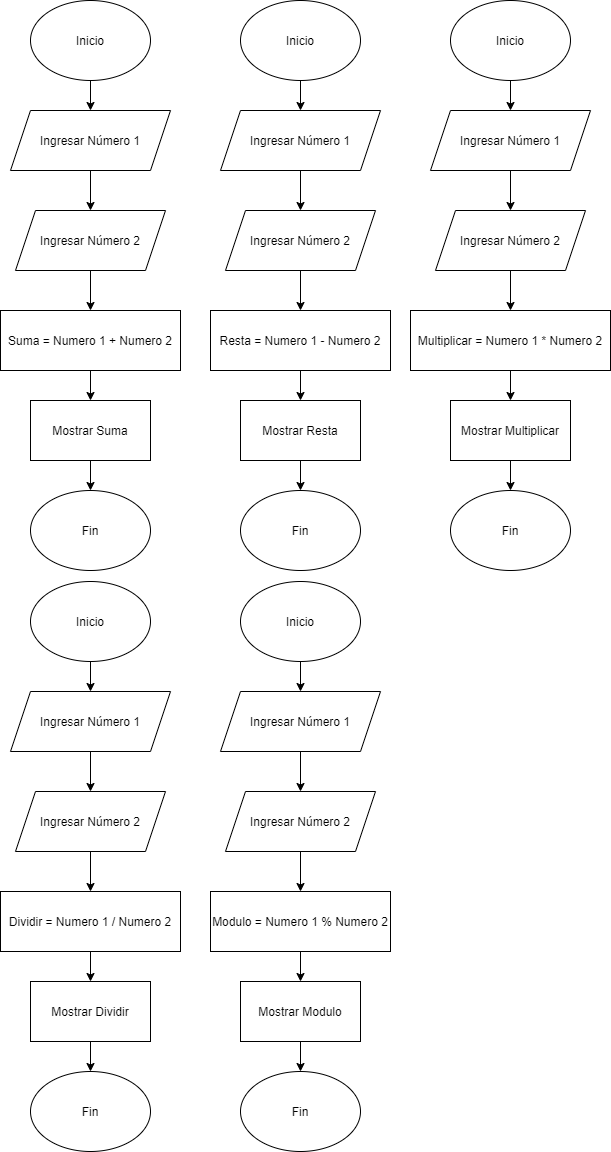

The diagram above was exported from draw.io. Its source (the exported page's mxGraphModel, read from the mxfile embedded in the PNG):
<mxGraphModel dx="1422" dy="762" grid="1" gridSize="10" guides="1" tooltips="1" connect="1" arrows="1" fold="1" page="1" pageScale="1" pageWidth="827" pageHeight="1169" math="0" shadow="0">
  <root>
    <mxCell id="WIyWlLk6GJQsqaUBKTNV-0" />
    <mxCell id="WIyWlLk6GJQsqaUBKTNV-1" parent="WIyWlLk6GJQsqaUBKTNV-0" />
    <mxCell id="Xt_2zStJvNJQa-LkYSHh-3" value="" style="edgeStyle=orthogonalEdgeStyle;rounded=0;orthogonalLoop=1;jettySize=auto;html=1;" edge="1" parent="WIyWlLk6GJQsqaUBKTNV-1" source="Xt_2zStJvNJQa-LkYSHh-0" target="Xt_2zStJvNJQa-LkYSHh-1">
      <mxGeometry relative="1" as="geometry" />
    </mxCell>
    <mxCell id="Xt_2zStJvNJQa-LkYSHh-0" value="Inicio" style="ellipse;whiteSpace=wrap;html=1;" vertex="1" parent="WIyWlLk6GJQsqaUBKTNV-1">
      <mxGeometry x="290" y="10" width="120" height="80" as="geometry" />
    </mxCell>
    <mxCell id="Xt_2zStJvNJQa-LkYSHh-4" value="" style="edgeStyle=orthogonalEdgeStyle;rounded=0;orthogonalLoop=1;jettySize=auto;html=1;" edge="1" parent="WIyWlLk6GJQsqaUBKTNV-1" source="Xt_2zStJvNJQa-LkYSHh-1" target="Xt_2zStJvNJQa-LkYSHh-2">
      <mxGeometry relative="1" as="geometry" />
    </mxCell>
    <mxCell id="Xt_2zStJvNJQa-LkYSHh-1" value="Ingresar Número 1" style="shape=parallelogram;perimeter=parallelogramPerimeter;whiteSpace=wrap;html=1;fixedSize=1;" vertex="1" parent="WIyWlLk6GJQsqaUBKTNV-1">
      <mxGeometry x="270" y="120" width="160" height="60" as="geometry" />
    </mxCell>
    <mxCell id="Xt_2zStJvNJQa-LkYSHh-6" value="" style="edgeStyle=orthogonalEdgeStyle;rounded=0;orthogonalLoop=1;jettySize=auto;html=1;" edge="1" parent="WIyWlLk6GJQsqaUBKTNV-1" source="Xt_2zStJvNJQa-LkYSHh-2" target="Xt_2zStJvNJQa-LkYSHh-5">
      <mxGeometry relative="1" as="geometry" />
    </mxCell>
    <mxCell id="Xt_2zStJvNJQa-LkYSHh-2" value="Ingresar Número 2" style="shape=parallelogram;perimeter=parallelogramPerimeter;whiteSpace=wrap;html=1;fixedSize=1;" vertex="1" parent="WIyWlLk6GJQsqaUBKTNV-1">
      <mxGeometry x="275" y="220" width="150" height="60" as="geometry" />
    </mxCell>
    <mxCell id="Xt_2zStJvNJQa-LkYSHh-8" value="" style="edgeStyle=orthogonalEdgeStyle;rounded=0;orthogonalLoop=1;jettySize=auto;html=1;" edge="1" parent="WIyWlLk6GJQsqaUBKTNV-1" source="Xt_2zStJvNJQa-LkYSHh-5" target="Xt_2zStJvNJQa-LkYSHh-7">
      <mxGeometry relative="1" as="geometry" />
    </mxCell>
    <mxCell id="Xt_2zStJvNJQa-LkYSHh-5" value="Resta = Numero 1 -&amp;nbsp;Numero 2" style="rounded=0;whiteSpace=wrap;html=1;" vertex="1" parent="WIyWlLk6GJQsqaUBKTNV-1">
      <mxGeometry x="260" y="320" width="180" height="60" as="geometry" />
    </mxCell>
    <mxCell id="Xt_2zStJvNJQa-LkYSHh-10" value="" style="edgeStyle=orthogonalEdgeStyle;rounded=0;orthogonalLoop=1;jettySize=auto;html=1;" edge="1" parent="WIyWlLk6GJQsqaUBKTNV-1" source="Xt_2zStJvNJQa-LkYSHh-7" target="Xt_2zStJvNJQa-LkYSHh-9">
      <mxGeometry relative="1" as="geometry" />
    </mxCell>
    <mxCell id="Xt_2zStJvNJQa-LkYSHh-7" value="Mostrar Resta" style="rounded=0;whiteSpace=wrap;html=1;" vertex="1" parent="WIyWlLk6GJQsqaUBKTNV-1">
      <mxGeometry x="290" y="410" width="120" height="60" as="geometry" />
    </mxCell>
    <mxCell id="Xt_2zStJvNJQa-LkYSHh-9" value="Fin" style="ellipse;whiteSpace=wrap;html=1;" vertex="1" parent="WIyWlLk6GJQsqaUBKTNV-1">
      <mxGeometry x="290" y="500" width="120" height="80" as="geometry" />
    </mxCell>
    <mxCell id="Xt_2zStJvNJQa-LkYSHh-11" value="" style="edgeStyle=orthogonalEdgeStyle;rounded=0;orthogonalLoop=1;jettySize=auto;html=1;" edge="1" parent="WIyWlLk6GJQsqaUBKTNV-1" source="Xt_2zStJvNJQa-LkYSHh-12" target="Xt_2zStJvNJQa-LkYSHh-14">
      <mxGeometry relative="1" as="geometry" />
    </mxCell>
    <mxCell id="Xt_2zStJvNJQa-LkYSHh-12" value="Inicio" style="ellipse;whiteSpace=wrap;html=1;" vertex="1" parent="WIyWlLk6GJQsqaUBKTNV-1">
      <mxGeometry x="500" y="10" width="120" height="80" as="geometry" />
    </mxCell>
    <mxCell id="Xt_2zStJvNJQa-LkYSHh-13" value="" style="edgeStyle=orthogonalEdgeStyle;rounded=0;orthogonalLoop=1;jettySize=auto;html=1;" edge="1" parent="WIyWlLk6GJQsqaUBKTNV-1" source="Xt_2zStJvNJQa-LkYSHh-14" target="Xt_2zStJvNJQa-LkYSHh-16">
      <mxGeometry relative="1" as="geometry" />
    </mxCell>
    <mxCell id="Xt_2zStJvNJQa-LkYSHh-14" value="Ingresar Número 1" style="shape=parallelogram;perimeter=parallelogramPerimeter;whiteSpace=wrap;html=1;fixedSize=1;" vertex="1" parent="WIyWlLk6GJQsqaUBKTNV-1">
      <mxGeometry x="480" y="120" width="160" height="60" as="geometry" />
    </mxCell>
    <mxCell id="Xt_2zStJvNJQa-LkYSHh-15" value="" style="edgeStyle=orthogonalEdgeStyle;rounded=0;orthogonalLoop=1;jettySize=auto;html=1;" edge="1" parent="WIyWlLk6GJQsqaUBKTNV-1" source="Xt_2zStJvNJQa-LkYSHh-16" target="Xt_2zStJvNJQa-LkYSHh-18">
      <mxGeometry relative="1" as="geometry" />
    </mxCell>
    <mxCell id="Xt_2zStJvNJQa-LkYSHh-16" value="Ingresar Número 2" style="shape=parallelogram;perimeter=parallelogramPerimeter;whiteSpace=wrap;html=1;fixedSize=1;" vertex="1" parent="WIyWlLk6GJQsqaUBKTNV-1">
      <mxGeometry x="485" y="220" width="150" height="60" as="geometry" />
    </mxCell>
    <mxCell id="Xt_2zStJvNJQa-LkYSHh-17" value="" style="edgeStyle=orthogonalEdgeStyle;rounded=0;orthogonalLoop=1;jettySize=auto;html=1;" edge="1" parent="WIyWlLk6GJQsqaUBKTNV-1" source="Xt_2zStJvNJQa-LkYSHh-18" target="Xt_2zStJvNJQa-LkYSHh-20">
      <mxGeometry relative="1" as="geometry" />
    </mxCell>
    <mxCell id="Xt_2zStJvNJQa-LkYSHh-18" value="Multiplicar = Numero 1 * Numero 2" style="rounded=0;whiteSpace=wrap;html=1;" vertex="1" parent="WIyWlLk6GJQsqaUBKTNV-1">
      <mxGeometry x="460" y="320" width="200" height="60" as="geometry" />
    </mxCell>
    <mxCell id="Xt_2zStJvNJQa-LkYSHh-19" value="" style="edgeStyle=orthogonalEdgeStyle;rounded=0;orthogonalLoop=1;jettySize=auto;html=1;" edge="1" parent="WIyWlLk6GJQsqaUBKTNV-1" source="Xt_2zStJvNJQa-LkYSHh-20" target="Xt_2zStJvNJQa-LkYSHh-21">
      <mxGeometry relative="1" as="geometry" />
    </mxCell>
    <mxCell id="Xt_2zStJvNJQa-LkYSHh-20" value="Mostrar Multiplicar" style="rounded=0;whiteSpace=wrap;html=1;" vertex="1" parent="WIyWlLk6GJQsqaUBKTNV-1">
      <mxGeometry x="500" y="410" width="120" height="60" as="geometry" />
    </mxCell>
    <mxCell id="Xt_2zStJvNJQa-LkYSHh-21" value="Fin" style="ellipse;whiteSpace=wrap;html=1;" vertex="1" parent="WIyWlLk6GJQsqaUBKTNV-1">
      <mxGeometry x="500" y="500" width="120" height="80" as="geometry" />
    </mxCell>
    <mxCell id="Xt_2zStJvNJQa-LkYSHh-22" value="" style="edgeStyle=orthogonalEdgeStyle;rounded=0;orthogonalLoop=1;jettySize=auto;html=1;" edge="1" parent="WIyWlLk6GJQsqaUBKTNV-1" source="Xt_2zStJvNJQa-LkYSHh-23" target="Xt_2zStJvNJQa-LkYSHh-25">
      <mxGeometry relative="1" as="geometry" />
    </mxCell>
    <mxCell id="Xt_2zStJvNJQa-LkYSHh-23" value="Inicio" style="ellipse;whiteSpace=wrap;html=1;" vertex="1" parent="WIyWlLk6GJQsqaUBKTNV-1">
      <mxGeometry x="80" y="10" width="120" height="80" as="geometry" />
    </mxCell>
    <mxCell id="Xt_2zStJvNJQa-LkYSHh-24" value="" style="edgeStyle=orthogonalEdgeStyle;rounded=0;orthogonalLoop=1;jettySize=auto;html=1;" edge="1" parent="WIyWlLk6GJQsqaUBKTNV-1" source="Xt_2zStJvNJQa-LkYSHh-25" target="Xt_2zStJvNJQa-LkYSHh-27">
      <mxGeometry relative="1" as="geometry" />
    </mxCell>
    <mxCell id="Xt_2zStJvNJQa-LkYSHh-25" value="Ingresar Número 1" style="shape=parallelogram;perimeter=parallelogramPerimeter;whiteSpace=wrap;html=1;fixedSize=1;" vertex="1" parent="WIyWlLk6GJQsqaUBKTNV-1">
      <mxGeometry x="60" y="120" width="160" height="60" as="geometry" />
    </mxCell>
    <mxCell id="Xt_2zStJvNJQa-LkYSHh-26" value="" style="edgeStyle=orthogonalEdgeStyle;rounded=0;orthogonalLoop=1;jettySize=auto;html=1;" edge="1" parent="WIyWlLk6GJQsqaUBKTNV-1" source="Xt_2zStJvNJQa-LkYSHh-27" target="Xt_2zStJvNJQa-LkYSHh-29">
      <mxGeometry relative="1" as="geometry" />
    </mxCell>
    <mxCell id="Xt_2zStJvNJQa-LkYSHh-27" value="Ingresar Número 2" style="shape=parallelogram;perimeter=parallelogramPerimeter;whiteSpace=wrap;html=1;fixedSize=1;" vertex="1" parent="WIyWlLk6GJQsqaUBKTNV-1">
      <mxGeometry x="65" y="220" width="150" height="60" as="geometry" />
    </mxCell>
    <mxCell id="Xt_2zStJvNJQa-LkYSHh-28" value="" style="edgeStyle=orthogonalEdgeStyle;rounded=0;orthogonalLoop=1;jettySize=auto;html=1;" edge="1" parent="WIyWlLk6GJQsqaUBKTNV-1" source="Xt_2zStJvNJQa-LkYSHh-29" target="Xt_2zStJvNJQa-LkYSHh-31">
      <mxGeometry relative="1" as="geometry" />
    </mxCell>
    <mxCell id="Xt_2zStJvNJQa-LkYSHh-29" value="Suma = Numero 1 + Numero 2" style="rounded=0;whiteSpace=wrap;html=1;" vertex="1" parent="WIyWlLk6GJQsqaUBKTNV-1">
      <mxGeometry x="50" y="320" width="180" height="60" as="geometry" />
    </mxCell>
    <mxCell id="Xt_2zStJvNJQa-LkYSHh-30" value="" style="edgeStyle=orthogonalEdgeStyle;rounded=0;orthogonalLoop=1;jettySize=auto;html=1;" edge="1" parent="WIyWlLk6GJQsqaUBKTNV-1" source="Xt_2zStJvNJQa-LkYSHh-31" target="Xt_2zStJvNJQa-LkYSHh-32">
      <mxGeometry relative="1" as="geometry" />
    </mxCell>
    <mxCell id="Xt_2zStJvNJQa-LkYSHh-31" value="Mostrar Suma" style="rounded=0;whiteSpace=wrap;html=1;" vertex="1" parent="WIyWlLk6GJQsqaUBKTNV-1">
      <mxGeometry x="80" y="410" width="120" height="60" as="geometry" />
    </mxCell>
    <mxCell id="Xt_2zStJvNJQa-LkYSHh-32" value="Fin" style="ellipse;whiteSpace=wrap;html=1;" vertex="1" parent="WIyWlLk6GJQsqaUBKTNV-1">
      <mxGeometry x="80" y="500" width="120" height="80" as="geometry" />
    </mxCell>
    <mxCell id="Xt_2zStJvNJQa-LkYSHh-33" value="" style="edgeStyle=orthogonalEdgeStyle;rounded=0;orthogonalLoop=1;jettySize=auto;html=1;" edge="1" parent="WIyWlLk6GJQsqaUBKTNV-1" source="Xt_2zStJvNJQa-LkYSHh-34" target="Xt_2zStJvNJQa-LkYSHh-36">
      <mxGeometry relative="1" as="geometry" />
    </mxCell>
    <mxCell id="Xt_2zStJvNJQa-LkYSHh-34" value="Inicio" style="ellipse;whiteSpace=wrap;html=1;" vertex="1" parent="WIyWlLk6GJQsqaUBKTNV-1">
      <mxGeometry x="80" y="591" width="120" height="80" as="geometry" />
    </mxCell>
    <mxCell id="Xt_2zStJvNJQa-LkYSHh-35" value="" style="edgeStyle=orthogonalEdgeStyle;rounded=0;orthogonalLoop=1;jettySize=auto;html=1;" edge="1" parent="WIyWlLk6GJQsqaUBKTNV-1" source="Xt_2zStJvNJQa-LkYSHh-36" target="Xt_2zStJvNJQa-LkYSHh-38">
      <mxGeometry relative="1" as="geometry" />
    </mxCell>
    <mxCell id="Xt_2zStJvNJQa-LkYSHh-36" value="Ingresar Número 1" style="shape=parallelogram;perimeter=parallelogramPerimeter;whiteSpace=wrap;html=1;fixedSize=1;" vertex="1" parent="WIyWlLk6GJQsqaUBKTNV-1">
      <mxGeometry x="60" y="701" width="160" height="60" as="geometry" />
    </mxCell>
    <mxCell id="Xt_2zStJvNJQa-LkYSHh-37" value="" style="edgeStyle=orthogonalEdgeStyle;rounded=0;orthogonalLoop=1;jettySize=auto;html=1;" edge="1" parent="WIyWlLk6GJQsqaUBKTNV-1" source="Xt_2zStJvNJQa-LkYSHh-38" target="Xt_2zStJvNJQa-LkYSHh-40">
      <mxGeometry relative="1" as="geometry" />
    </mxCell>
    <mxCell id="Xt_2zStJvNJQa-LkYSHh-38" value="Ingresar Número 2" style="shape=parallelogram;perimeter=parallelogramPerimeter;whiteSpace=wrap;html=1;fixedSize=1;" vertex="1" parent="WIyWlLk6GJQsqaUBKTNV-1">
      <mxGeometry x="65" y="801" width="150" height="60" as="geometry" />
    </mxCell>
    <mxCell id="Xt_2zStJvNJQa-LkYSHh-39" value="" style="edgeStyle=orthogonalEdgeStyle;rounded=0;orthogonalLoop=1;jettySize=auto;html=1;" edge="1" parent="WIyWlLk6GJQsqaUBKTNV-1" source="Xt_2zStJvNJQa-LkYSHh-40" target="Xt_2zStJvNJQa-LkYSHh-42">
      <mxGeometry relative="1" as="geometry" />
    </mxCell>
    <mxCell id="Xt_2zStJvNJQa-LkYSHh-40" value="Dividir = Numero 1 / Numero 2" style="rounded=0;whiteSpace=wrap;html=1;" vertex="1" parent="WIyWlLk6GJQsqaUBKTNV-1">
      <mxGeometry x="50" y="901" width="180" height="60" as="geometry" />
    </mxCell>
    <mxCell id="Xt_2zStJvNJQa-LkYSHh-41" value="" style="edgeStyle=orthogonalEdgeStyle;rounded=0;orthogonalLoop=1;jettySize=auto;html=1;" edge="1" parent="WIyWlLk6GJQsqaUBKTNV-1" source="Xt_2zStJvNJQa-LkYSHh-42" target="Xt_2zStJvNJQa-LkYSHh-43">
      <mxGeometry relative="1" as="geometry" />
    </mxCell>
    <mxCell id="Xt_2zStJvNJQa-LkYSHh-42" value="Mostrar Dividir" style="rounded=0;whiteSpace=wrap;html=1;" vertex="1" parent="WIyWlLk6GJQsqaUBKTNV-1">
      <mxGeometry x="80" y="991" width="120" height="60" as="geometry" />
    </mxCell>
    <mxCell id="Xt_2zStJvNJQa-LkYSHh-43" value="Fin" style="ellipse;whiteSpace=wrap;html=1;" vertex="1" parent="WIyWlLk6GJQsqaUBKTNV-1">
      <mxGeometry x="80" y="1081" width="120" height="80" as="geometry" />
    </mxCell>
    <mxCell id="Xt_2zStJvNJQa-LkYSHh-44" value="" style="edgeStyle=orthogonalEdgeStyle;rounded=0;orthogonalLoop=1;jettySize=auto;html=1;" edge="1" parent="WIyWlLk6GJQsqaUBKTNV-1" source="Xt_2zStJvNJQa-LkYSHh-45" target="Xt_2zStJvNJQa-LkYSHh-47">
      <mxGeometry relative="1" as="geometry" />
    </mxCell>
    <mxCell id="Xt_2zStJvNJQa-LkYSHh-45" value="Inicio" style="ellipse;whiteSpace=wrap;html=1;" vertex="1" parent="WIyWlLk6GJQsqaUBKTNV-1">
      <mxGeometry x="290" y="591" width="120" height="80" as="geometry" />
    </mxCell>
    <mxCell id="Xt_2zStJvNJQa-LkYSHh-46" value="" style="edgeStyle=orthogonalEdgeStyle;rounded=0;orthogonalLoop=1;jettySize=auto;html=1;" edge="1" parent="WIyWlLk6GJQsqaUBKTNV-1" source="Xt_2zStJvNJQa-LkYSHh-47" target="Xt_2zStJvNJQa-LkYSHh-49">
      <mxGeometry relative="1" as="geometry" />
    </mxCell>
    <mxCell id="Xt_2zStJvNJQa-LkYSHh-47" value="Ingresar Número 1" style="shape=parallelogram;perimeter=parallelogramPerimeter;whiteSpace=wrap;html=1;fixedSize=1;" vertex="1" parent="WIyWlLk6GJQsqaUBKTNV-1">
      <mxGeometry x="270" y="701" width="160" height="60" as="geometry" />
    </mxCell>
    <mxCell id="Xt_2zStJvNJQa-LkYSHh-48" value="" style="edgeStyle=orthogonalEdgeStyle;rounded=0;orthogonalLoop=1;jettySize=auto;html=1;" edge="1" parent="WIyWlLk6GJQsqaUBKTNV-1" source="Xt_2zStJvNJQa-LkYSHh-49" target="Xt_2zStJvNJQa-LkYSHh-51">
      <mxGeometry relative="1" as="geometry" />
    </mxCell>
    <mxCell id="Xt_2zStJvNJQa-LkYSHh-49" value="Ingresar Número 2" style="shape=parallelogram;perimeter=parallelogramPerimeter;whiteSpace=wrap;html=1;fixedSize=1;" vertex="1" parent="WIyWlLk6GJQsqaUBKTNV-1">
      <mxGeometry x="275" y="801" width="150" height="60" as="geometry" />
    </mxCell>
    <mxCell id="Xt_2zStJvNJQa-LkYSHh-50" value="" style="edgeStyle=orthogonalEdgeStyle;rounded=0;orthogonalLoop=1;jettySize=auto;html=1;" edge="1" parent="WIyWlLk6GJQsqaUBKTNV-1" source="Xt_2zStJvNJQa-LkYSHh-51" target="Xt_2zStJvNJQa-LkYSHh-53">
      <mxGeometry relative="1" as="geometry" />
    </mxCell>
    <mxCell id="Xt_2zStJvNJQa-LkYSHh-51" value="Modulo = Numero 1 % Numero 2" style="rounded=0;whiteSpace=wrap;html=1;" vertex="1" parent="WIyWlLk6GJQsqaUBKTNV-1">
      <mxGeometry x="260" y="901" width="180" height="60" as="geometry" />
    </mxCell>
    <mxCell id="Xt_2zStJvNJQa-LkYSHh-52" value="" style="edgeStyle=orthogonalEdgeStyle;rounded=0;orthogonalLoop=1;jettySize=auto;html=1;" edge="1" parent="WIyWlLk6GJQsqaUBKTNV-1" source="Xt_2zStJvNJQa-LkYSHh-53" target="Xt_2zStJvNJQa-LkYSHh-54">
      <mxGeometry relative="1" as="geometry" />
    </mxCell>
    <mxCell id="Xt_2zStJvNJQa-LkYSHh-53" value="Mostrar Modulo" style="rounded=0;whiteSpace=wrap;html=1;" vertex="1" parent="WIyWlLk6GJQsqaUBKTNV-1">
      <mxGeometry x="290" y="991" width="120" height="60" as="geometry" />
    </mxCell>
    <mxCell id="Xt_2zStJvNJQa-LkYSHh-54" value="Fin" style="ellipse;whiteSpace=wrap;html=1;" vertex="1" parent="WIyWlLk6GJQsqaUBKTNV-1">
      <mxGeometry x="290" y="1081" width="120" height="80" as="geometry" />
    </mxCell>
  </root>
</mxGraphModel>